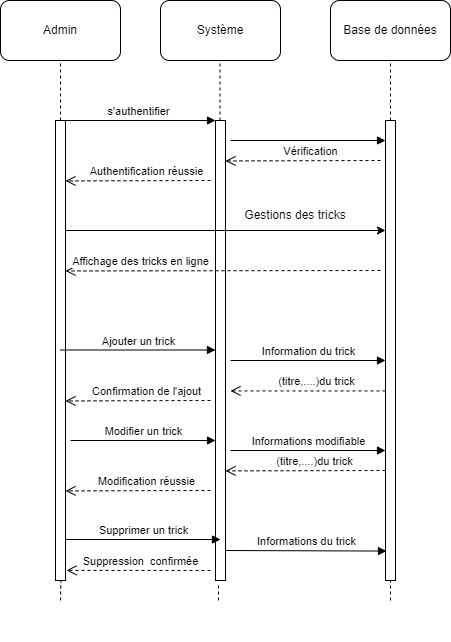

The diagram above was exported from draw.io. Its source (the exported page's mxGraphModel, read from the mxfile embedded in the PNG):
<mxGraphModel dx="1434" dy="1925" grid="1" gridSize="10" guides="1" tooltips="1" connect="1" arrows="1" fold="1" page="1" pageScale="1" pageWidth="827" pageHeight="1169" math="0" shadow="0">
  <root>
    <mxCell id="0" />
    <mxCell id="1" parent="0" />
    <mxCell id="8z0AD-sArUhiaOHo7hIa-32" value="Admin" style="rounded=1;whiteSpace=wrap;html=1;" parent="1" vertex="1">
      <mxGeometry x="10" y="-870" width="120" height="60" as="geometry" />
    </mxCell>
    <mxCell id="8z0AD-sArUhiaOHo7hIa-33" value="Système" style="rounded=1;whiteSpace=wrap;html=1;" parent="1" vertex="1">
      <mxGeometry x="170" y="-870" width="120" height="60" as="geometry" />
    </mxCell>
    <mxCell id="8z0AD-sArUhiaOHo7hIa-34" value="" style="endArrow=none;dashed=1;html=1;rounded=0;entryX=0.5;entryY=1;entryDx=0;entryDy=0;" parent="1" target="8z0AD-sArUhiaOHo7hIa-32" edge="1">
      <mxGeometry width="50" height="50" relative="1" as="geometry">
        <mxPoint x="70" y="-750" as="sourcePoint" />
        <mxPoint x="450" y="-540" as="targetPoint" />
      </mxGeometry>
    </mxCell>
    <mxCell id="8z0AD-sArUhiaOHo7hIa-35" value="" style="endArrow=none;dashed=1;html=1;rounded=0;entryX=0.5;entryY=1;entryDx=0;entryDy=0;" parent="1" edge="1">
      <mxGeometry width="50" height="50" relative="1" as="geometry">
        <mxPoint x="229.5" y="-750" as="sourcePoint" />
        <mxPoint x="229.5" y="-810" as="targetPoint" />
      </mxGeometry>
    </mxCell>
    <mxCell id="8z0AD-sArUhiaOHo7hIa-36" value="" style="html=1;points=[];perimeter=orthogonalPerimeter;" parent="1" vertex="1">
      <mxGeometry x="65" y="-750" width="10" height="460" as="geometry" />
    </mxCell>
    <mxCell id="8z0AD-sArUhiaOHo7hIa-37" value="" style="html=1;points=[];perimeter=orthogonalPerimeter;" parent="1" vertex="1">
      <mxGeometry x="225" y="-750" width="10" height="110" as="geometry" />
    </mxCell>
    <mxCell id="8z0AD-sArUhiaOHo7hIa-38" value="s'authentifier" style="html=1;verticalAlign=bottom;endArrow=block;entryX=0;entryY=0;rounded=0;exitX=0.5;exitY=0;exitDx=0;exitDy=0;exitPerimeter=0;" parent="1" source="8z0AD-sArUhiaOHo7hIa-36" target="8z0AD-sArUhiaOHo7hIa-37" edge="1">
      <mxGeometry x="0.0065" relative="1" as="geometry">
        <mxPoint x="160" y="-750" as="sourcePoint" />
        <mxPoint as="offset" />
      </mxGeometry>
    </mxCell>
    <mxCell id="8z0AD-sArUhiaOHo7hIa-41" value="" style="html=1;points=[];perimeter=orthogonalPerimeter;" parent="1" vertex="1">
      <mxGeometry x="225" y="-640" width="10" height="70" as="geometry" />
    </mxCell>
    <mxCell id="8z0AD-sArUhiaOHo7hIa-44" value="" style="html=1;points=[];perimeter=orthogonalPerimeter;" parent="1" vertex="1">
      <mxGeometry x="225" y="-640" width="10" height="350" as="geometry" />
    </mxCell>
    <mxCell id="8z0AD-sArUhiaOHo7hIa-46" value="Confirmation de l'ajout" style="html=1;verticalAlign=bottom;endArrow=open;dashed=1;endSize=8;rounded=0;entryX=1.04;entryY=0.345;entryDx=0;entryDy=0;entryPerimeter=0;" parent="1" edge="1">
      <mxGeometry x="-0.1111" relative="1" as="geometry">
        <mxPoint x="75" y="-469.54999999999995" as="targetPoint" />
        <mxPoint as="offset" />
        <mxPoint x="220" y="-470" as="sourcePoint" />
      </mxGeometry>
    </mxCell>
    <mxCell id="8z0AD-sArUhiaOHo7hIa-53" value="" style="endArrow=none;dashed=1;html=1;rounded=0;entryX=0.5;entryY=1;entryDx=0;entryDy=0;" parent="1" edge="1">
      <mxGeometry width="50" height="50" relative="1" as="geometry">
        <mxPoint x="390" y="-230" as="sourcePoint" />
        <mxPoint x="390" y="-230" as="targetPoint" />
      </mxGeometry>
    </mxCell>
    <mxCell id="8z0AD-sArUhiaOHo7hIa-63" value="Base de données" style="rounded=1;whiteSpace=wrap;html=1;" parent="1" vertex="1">
      <mxGeometry x="340" y="-870" width="120" height="60" as="geometry" />
    </mxCell>
    <mxCell id="8z0AD-sArUhiaOHo7hIa-64" value="" style="endArrow=none;dashed=1;html=1;rounded=0;entryX=0.5;entryY=1;entryDx=0;entryDy=0;" parent="1" target="8z0AD-sArUhiaOHo7hIa-63" edge="1">
      <mxGeometry width="50" height="50" relative="1" as="geometry">
        <mxPoint x="400" y="-750" as="sourcePoint" />
        <mxPoint x="780" y="-540" as="targetPoint" />
      </mxGeometry>
    </mxCell>
    <mxCell id="8z0AD-sArUhiaOHo7hIa-65" value="" style="html=1;points=[];perimeter=orthogonalPerimeter;" parent="1" vertex="1">
      <mxGeometry x="395" y="-750" width="10" height="460" as="geometry" />
    </mxCell>
    <mxCell id="8z0AD-sArUhiaOHo7hIa-66" value="Vérification" style="html=1;verticalAlign=bottom;endArrow=block;entryX=0;entryY=0;rounded=0;exitX=0.5;exitY=0;exitDx=0;exitDy=0;exitPerimeter=0;" parent="1" edge="1">
      <mxGeometry x="0.0323" y="-20" relative="1" as="geometry">
        <mxPoint x="240" y="-730" as="sourcePoint" />
        <mxPoint as="offset" />
        <mxPoint x="395" y="-730" as="targetPoint" />
      </mxGeometry>
    </mxCell>
    <mxCell id="8z0AD-sArUhiaOHo7hIa-67" value="" style="html=1;verticalAlign=bottom;endArrow=open;dashed=1;endSize=8;rounded=0;entryX=1.04;entryY=0.345;entryDx=0;entryDy=0;entryPerimeter=0;" parent="1" edge="1">
      <mxGeometry x="-1" y="-291" relative="1" as="geometry">
        <mxPoint x="235" y="-709.55" as="targetPoint" />
        <mxPoint x="81" y="11" as="offset" />
        <mxPoint x="390" y="-710" as="sourcePoint" />
      </mxGeometry>
    </mxCell>
    <mxCell id="8z0AD-sArUhiaOHo7hIa-68" value="Authentification réussie" style="html=1;verticalAlign=bottom;endArrow=open;dashed=1;endSize=8;rounded=0;entryX=1.04;entryY=0.345;entryDx=0;entryDy=0;entryPerimeter=0;" parent="1" edge="1">
      <mxGeometry x="-0.1111" relative="1" as="geometry">
        <mxPoint x="75" y="-689.55" as="targetPoint" />
        <mxPoint as="offset" />
        <mxPoint x="220" y="-690" as="sourcePoint" />
      </mxGeometry>
    </mxCell>
    <mxCell id="8z0AD-sArUhiaOHo7hIa-69" value="" style="endArrow=classic;html=1;rounded=0;" parent="1" target="8z0AD-sArUhiaOHo7hIa-65" edge="1">
      <mxGeometry width="50" height="50" relative="1" as="geometry">
        <mxPoint x="75" y="-640" as="sourcePoint" />
        <mxPoint x="221.79999999999995" y="-639.3" as="targetPoint" />
      </mxGeometry>
    </mxCell>
    <mxCell id="8z0AD-sArUhiaOHo7hIa-70" value="Gestions des tricks" style="text;html=1;strokeColor=none;fillColor=none;align=center;verticalAlign=middle;whiteSpace=wrap;rounded=0;" parent="1" vertex="1">
      <mxGeometry x="230" y="-670" width="150" height="30" as="geometry" />
    </mxCell>
    <mxCell id="8z0AD-sArUhiaOHo7hIa-71" value="Affichage des tricks en ligne" style="html=1;verticalAlign=bottom;endArrow=open;dashed=1;endSize=8;rounded=0;entryX=1.04;entryY=0.345;entryDx=0;entryDy=0;entryPerimeter=0;" parent="1" edge="1">
      <mxGeometry x="0.5238" relative="1" as="geometry">
        <mxPoint x="75" y="-599.55" as="targetPoint" />
        <mxPoint as="offset" />
        <mxPoint x="390" y="-600" as="sourcePoint" />
      </mxGeometry>
    </mxCell>
    <mxCell id="8z0AD-sArUhiaOHo7hIa-72" value="Ajouter un trick" style="html=1;verticalAlign=bottom;endArrow=block;entryX=0;entryY=0;rounded=0;exitX=0.5;exitY=0;exitDx=0;exitDy=0;exitPerimeter=0;" parent="1" edge="1">
      <mxGeometry x="0.0065" relative="1" as="geometry">
        <mxPoint x="70" y="-520.5" as="sourcePoint" />
        <mxPoint as="offset" />
        <mxPoint x="225" y="-520.5" as="targetPoint" />
      </mxGeometry>
    </mxCell>
    <mxCell id="8z0AD-sArUhiaOHo7hIa-73" value="Information du trick" style="html=1;verticalAlign=bottom;endArrow=block;entryX=0;entryY=0;rounded=0;exitX=0.5;exitY=0;exitDx=0;exitDy=0;exitPerimeter=0;" parent="1" edge="1">
      <mxGeometry x="0.0065" relative="1" as="geometry">
        <mxPoint x="240" y="-510" as="sourcePoint" />
        <mxPoint as="offset" />
        <mxPoint x="395" y="-510" as="targetPoint" />
      </mxGeometry>
    </mxCell>
    <mxCell id="8z0AD-sArUhiaOHo7hIa-74" value="(titre,....)du trick" style="html=1;verticalAlign=bottom;endArrow=open;dashed=1;endSize=8;rounded=0;entryX=1.04;entryY=0.345;entryDx=0;entryDy=0;entryPerimeter=0;" parent="1" source="8z0AD-sArUhiaOHo7hIa-65" edge="1">
      <mxGeometry x="-0.1111" relative="1" as="geometry">
        <mxPoint x="240" y="-479.54999999999995" as="targetPoint" />
        <mxPoint as="offset" />
        <mxPoint x="385" y="-480" as="sourcePoint" />
      </mxGeometry>
    </mxCell>
    <mxCell id="8z0AD-sArUhiaOHo7hIa-75" value="Modifier un trick" style="html=1;verticalAlign=bottom;endArrow=block;entryX=0;entryY=0;rounded=0;" parent="1" edge="1">
      <mxGeometry x="0.0065" relative="1" as="geometry">
        <mxPoint x="80" y="-430" as="sourcePoint" />
        <mxPoint as="offset" />
        <mxPoint x="225" y="-430" as="targetPoint" />
      </mxGeometry>
    </mxCell>
    <mxCell id="8z0AD-sArUhiaOHo7hIa-76" value="Informations modifiable" style="html=1;verticalAlign=bottom;endArrow=block;entryX=0;entryY=0;rounded=0;exitX=0.5;exitY=0;exitDx=0;exitDy=0;exitPerimeter=0;" parent="1" edge="1">
      <mxGeometry x="0.0065" relative="1" as="geometry">
        <mxPoint x="240" y="-420" as="sourcePoint" />
        <mxPoint as="offset" />
        <mxPoint x="395" y="-420" as="targetPoint" />
      </mxGeometry>
    </mxCell>
    <mxCell id="8z0AD-sArUhiaOHo7hIa-77" value="(titre,....)du trick" style="html=1;verticalAlign=bottom;endArrow=open;dashed=1;endSize=8;rounded=0;entryX=1.04;entryY=0.345;entryDx=0;entryDy=0;entryPerimeter=0;exitX=0.5;exitY=0.643;exitDx=0;exitDy=0;exitPerimeter=0;" parent="1" edge="1">
      <mxGeometry x="-0.1111" relative="1" as="geometry">
        <mxPoint x="235" y="-399.60999999999996" as="targetPoint" />
        <mxPoint as="offset" />
        <mxPoint x="395" y="-400.00000000000006" as="sourcePoint" />
      </mxGeometry>
    </mxCell>
    <mxCell id="8z0AD-sArUhiaOHo7hIa-78" value="Modification réussie" style="html=1;verticalAlign=bottom;endArrow=open;dashed=1;endSize=8;rounded=0;entryX=1.04;entryY=0.345;entryDx=0;entryDy=0;entryPerimeter=0;" parent="1" edge="1">
      <mxGeometry x="-0.1111" relative="1" as="geometry">
        <mxPoint x="75" y="-379.60999999999996" as="targetPoint" />
        <mxPoint as="offset" />
        <mxPoint x="220" y="-380" as="sourcePoint" />
      </mxGeometry>
    </mxCell>
    <mxCell id="8z0AD-sArUhiaOHo7hIa-79" value="Supprimer un trick" style="html=1;verticalAlign=bottom;endArrow=block;entryX=0;entryY=0;rounded=0;exitX=0.5;exitY=0;exitDx=0;exitDy=0;exitPerimeter=0;" parent="1" edge="1">
      <mxGeometry x="0.0065" relative="1" as="geometry">
        <mxPoint x="75" y="-331" as="sourcePoint" />
        <mxPoint as="offset" />
        <mxPoint x="230" y="-331" as="targetPoint" />
      </mxGeometry>
    </mxCell>
    <mxCell id="8z0AD-sArUhiaOHo7hIa-81" value="Informations du trick" style="html=1;verticalAlign=bottom;endArrow=block;entryX=0.1;entryY=0.936;rounded=0;exitX=0.5;exitY=0;exitDx=0;exitDy=0;exitPerimeter=0;entryDx=0;entryDy=0;entryPerimeter=0;" parent="1" target="8z0AD-sArUhiaOHo7hIa-65" edge="1">
      <mxGeometry x="0.0065" relative="1" as="geometry">
        <mxPoint x="235" y="-320" as="sourcePoint" />
        <mxPoint as="offset" />
        <mxPoint x="390" y="-320" as="targetPoint" />
      </mxGeometry>
    </mxCell>
    <mxCell id="8z0AD-sArUhiaOHo7hIa-83" value="" style="endArrow=none;dashed=1;html=1;rounded=0;" parent="1" edge="1">
      <mxGeometry width="50" height="50" relative="1" as="geometry">
        <mxPoint x="400" y="-270" as="sourcePoint" />
        <mxPoint x="400" y="-290" as="targetPoint" />
      </mxGeometry>
    </mxCell>
    <mxCell id="8z0AD-sArUhiaOHo7hIa-84" value="Suppression&amp;nbsp; confirmée" style="html=1;verticalAlign=bottom;endArrow=open;dashed=1;endSize=8;rounded=0;entryX=1.1;entryY=0.978;entryDx=0;entryDy=0;entryPerimeter=0;" parent="1" target="8z0AD-sArUhiaOHo7hIa-36" edge="1">
      <mxGeometry x="-0.0278" relative="1" as="geometry">
        <mxPoint x="80" y="-300" as="targetPoint" />
        <mxPoint as="offset" />
        <mxPoint x="220" y="-300" as="sourcePoint" />
      </mxGeometry>
    </mxCell>
    <mxCell id="8z0AD-sArUhiaOHo7hIa-86" value="" style="endArrow=none;dashed=1;html=1;rounded=0;entryX=0.54;entryY=1;entryDx=0;entryDy=0;entryPerimeter=0;" parent="1" target="8z0AD-sArUhiaOHo7hIa-36" edge="1">
      <mxGeometry width="50" height="50" relative="1" as="geometry">
        <mxPoint x="70" y="-270" as="sourcePoint" />
        <mxPoint x="250" y="-280" as="targetPoint" />
        <Array as="points" />
      </mxGeometry>
    </mxCell>
    <mxCell id="8z0AD-sArUhiaOHo7hIa-87" value="" style="endArrow=none;dashed=1;html=1;rounded=0;entryX=0.3;entryY=1.007;entryDx=0;entryDy=0;entryPerimeter=0;" parent="1" target="8z0AD-sArUhiaOHo7hIa-44" edge="1">
      <mxGeometry width="50" height="50" relative="1" as="geometry">
        <mxPoint x="228" y="-270" as="sourcePoint" />
        <mxPoint x="80.40000000000009" y="-280" as="targetPoint" />
        <Array as="points" />
      </mxGeometry>
    </mxCell>
  </root>
</mxGraphModel>